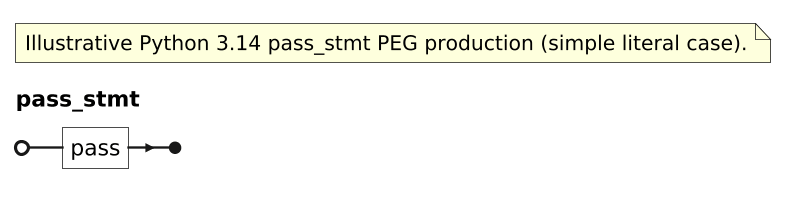

The diagram above was rendered by PlantUML. Its source (embedded in the PNG):
@startebnf

scale 1.5625



(* Illustrative Python 3.14 pass_stmt PEG production (simple literal case). *)
pass_stmt = "pass";
@endebnf